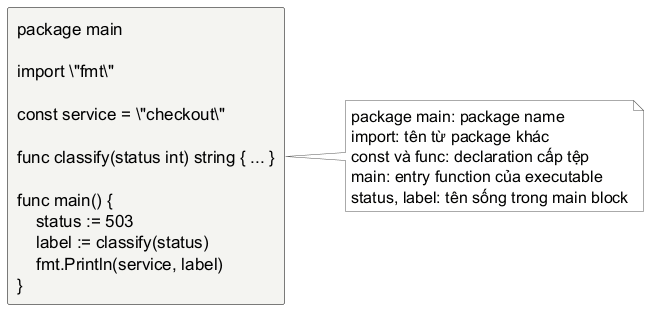

The diagram above was rendered by PlantUML. Its source (embedded in the PNG):
@startuml
skinparam backgroundColor white
skinparam shadowing false
skinparam defaultFontName "JetBrains Mono"
skinparam defaultFontSize 17
skinparam defaultFontColor #000000
skinparam rectangle {
  BackgroundColor #F4F4F1
  BorderColor #000000
  FontColor #000000
  RoundCorner 4
}
skinparam note {
  BackgroundColor #FFFFFF
  BorderColor #555555
  FontName "Source Sans 3"
  FontSize 16
  FontColor #000000
}
skinparam arrowColor #000000
left to right direction

rectangle "package main\n\nimport \"fmt\"\n\nconst service = \"checkout\"\n\nfunc classify(status int) string { ... }\n\nfunc main() {\n    status := 503\n    label := classify(status)\n    fmt.Println(service, label)\n}" as source
note right of source
  package main: package name
  import: tên từ package khác
  const và func: declaration cấp tệp
  main: entry function của executable
  status, label: tên sống trong main block
end note
@enduml